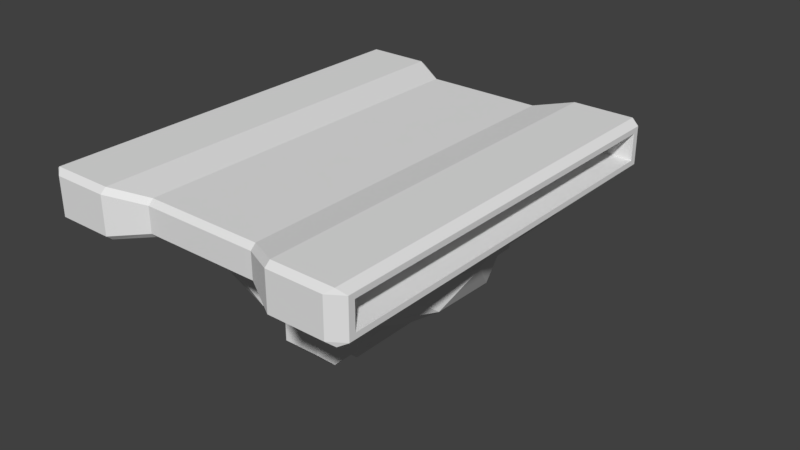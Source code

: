 # Source: Tank.blend  (saved by Blender 2.78.0; exported with 4.5.12 LTS)
import bpy
from mathutils import Matrix  # noqa: F401  (used for matrix-valued properties, if any)

bpy.ops.wm.read_factory_settings(use_empty=True)
scene = bpy.context.scene
scene.name = 'Scene'

# ---- collections
col_collection_1 = bpy.data.collections.new('Collection 1'); scene.collection.children.link(col_collection_1)

# ---- world
world_world = bpy.data.worlds.new('World'); scene.world = world_world
world_world.color = (0.05088, 0.05088, 0.05088)
world_world.use_sun_shadow = False
world_world.sun_shadow_jitter_overblur = 0.0
world_world.cycles.sampling_method = 'MANUAL'

# ---- meshes
me_cube_001 = bpy.data.meshes.new('Cube.001')
me_cube_001.from_pydata([(-0.4948, 0.2029, 0.8747), (-0.4948, -0.06861, 0.8747), (0.4948, 0.2029, 0.8747), (0.4948, -0.06861, 0.8747), (-0.4948, 0.2029, -0.8747), (-0.4948, -0.06861, -0.8747), (0.4948, 0.2029, -0.8747), (0.4948, -0.06861, -0.8747), (0.2974, 0.2029, 0.8747), (0.2974, 0.1751, 0.8991), (-0.2974, 0.1751, 0.8991), (-0.2974, 0.2029, 0.8747), (-0.2974, -0.06861, 0.8747), (-0.2974, -0.04078, 0.8991), (0.2974, -0.04078, 0.8991), (0.2974, -0.06861, 0.8747), (-0.2974, 0.2029, -0.8747), (-0.2974, 0.1751, -0.8991), (0.2974, 0.1751, -0.8991), (0.2974, 0.2029, -0.8747), (0.2974, -0.06861, -0.8747), (0.2974, -0.04078, -0.8991), (-0.2974, -0.04078, -0.8991), (-0.2974, -0.06861, -0.8747), (0.1866, 0.1666, 0.7928), (0.1866, 0.1387, 0.815), (-0.1866, 0.1387, 0.815), (-0.1866, 0.1666, 0.7928), (-0.1866, -0.03227, 0.7928), (-0.1866, -0.004434, 0.815), (0.1866, -0.004434, 0.815), (0.1866, -0.03227, 0.7928), (-0.1866, 0.1666, -0.7928), (-0.1866, 0.1387, -0.815), (0.1866, 0.1387, -0.815), (0.1866, 0.1666, -0.7928), (0.1866, -0.03227, -0.7928), (0.1866, -0.004434, -0.815), (-0.1866, -0.004434, -0.815), (-0.1866, -0.03227, -0.7928), (-0.5219, 0.144, 0.8289), (-0.475, 0.1751, 0.8991), (-0.495, 0.2026, 0.8749), (-0.475, -0.04078, 0.8991), (-0.5219, -0.009675, 0.8289), (-0.495, -0.06833, 0.8749), (0.475, 0.1751, 0.8991), (0.5219, 0.144, 0.8289), (0.495, 0.2026, 0.8749), (0.5219, -0.009675, 0.8289), (0.475, -0.04078, 0.8991), (0.495, -0.06833, 0.8749), (-0.475, 0.1751, -0.8991), (-0.5219, 0.144, -0.8289), (-0.495, 0.2026, -0.8749), (-0.5219, -0.009675, -0.8289), (-0.475, -0.04078, -0.8991), (-0.495, -0.06833, -0.8749), (0.5219, 0.144, -0.8289), (0.475, 0.1751, -0.8991), (0.495, 0.2026, -0.8749), (0.475, -0.04078, -0.8991), (0.5219, -0.009675, -0.8289), (0.495, -0.06833, -0.8749), (-0.5219, 0.1751, 0.8569), (-0.5219, -0.04078, 0.8569), (-0.5219, -0.04078, -0.8569), (-0.5219, 0.1751, -0.8569), (0.5219, -0.04078, 0.8569), (0.5219, 0.1751, 0.8569), (0.5219, 0.1751, -0.8569), (0.5219, -0.04078, -0.8569), (-0.3535, 0.144, 0.8289), (-0.3535, -0.009675, 0.8289), (-0.3535, -0.009675, -0.8289), (-0.3535, 0.144, -0.8289), (0.3535, -0.009675, 0.8289), (0.3535, 0.144, 0.8289), (0.3535, 0.144, -0.8289), (0.3535, -0.009675, -0.8289)], [], [(7, 3, 15, 20), (2, 6, 19, 8), (7, 20, 21, 61, 63), (23, 12, 1, 5), (1, 12, 13, 43, 45), (3, 7, 63, 71, 68, 51), (23, 5, 57, 56, 22), (20, 15, 31, 36), (44, 40, 72, 73), (10, 13, 29, 26), (8, 19, 35, 24), (18, 21, 37, 34), (41, 43, 13, 10), (27, 32, 16, 11), (39, 28, 12, 23), (24, 35, 32, 27), (26, 29, 30, 25), (25, 30, 14, 9), (36, 31, 28, 39), (33, 38, 22, 17), (34, 37, 38, 33), (47, 49, 76, 77), (4, 16, 17, 52, 54), (9, 14, 50, 46), (15, 3, 51, 50, 14), (59, 61, 21, 18), (19, 6, 60, 59, 18), (11, 0, 42, 41, 10), (2, 8, 9, 46, 48), (6, 2, 48, 69, 70, 60), (27, 11, 10, 26), (5, 1, 45, 65, 66, 57), (31, 15, 14, 30), (17, 22, 56, 52), (35, 19, 18, 34), (39, 23, 22, 38), (8, 24, 25, 9), (24, 27, 26, 25), (12, 28, 29, 13), (28, 31, 30, 29), (16, 32, 33, 17), (32, 35, 34, 33), (20, 36, 37, 21), (36, 39, 38, 37), (11, 16, 4, 0), (64, 41, 42), (43, 65, 45), (46, 69, 48), (68, 50, 51), (52, 67, 54), (66, 56, 57), (70, 59, 60), (61, 71, 63), (64, 65, 43, 41), (52, 56, 66, 67), (46, 50, 68, 69), (61, 59, 70, 71), (0, 4, 54, 67, 64, 42), (40, 44, 65, 64), (55, 53, 67, 66), (49, 47, 69, 68), (58, 62, 71, 70), (53, 40, 64, 67), (44, 55, 66, 65), (47, 58, 70, 69), (62, 49, 68, 71), (77, 76, 79, 78), (75, 74, 73, 72), (49, 62, 79, 76), (55, 44, 73, 74), (62, 58, 78, 79), (53, 55, 74, 75), (58, 47, 77, 78), (40, 53, 75, 72)])
me_cube_001.use_remesh_preserve_volume = False
me_cube_001.use_remesh_preserve_attributes = False
me_cube_001.use_mirror_vertex_groups = False
me_cube_001.update()
me_icosphere = bpy.data.meshes.new('Icosphere')
me_icosphere.from_pydata([(0.7394, 0.1942, 0.3063), (0.8204, 0.237, 0.3398), (0.7776, 0.3351, 0.3221), (0.8204, 0.2923, 0.3398), (0.7394, 0.1942, -0.3063), (0.8204, 0.237, -0.3398), (0.7776, 0.3351, -0.3221), (0.8204, 0.2923, -0.3398), (0.3063, 0.1942, -0.7394), (0.3398, 0.237, -0.8204), (0.3221, 0.3351, -0.7776), (0.3398, 0.2923, -0.8204), (-0.3063, 0.1942, -0.7394), (-0.3398, 0.237, -0.8204), (-0.3221, 0.3351, -0.7776), (-0.3398, 0.2923, -0.8204), (-0.7394, 0.1942, -0.3063), (-0.8204, 0.237, -0.3398), (-0.7776, 0.3351, -0.3221), (-0.8204, 0.2923, -0.3398), (-0.7394, 0.1942, 0.3063), (-0.8204, 0.237, 0.3398), (-0.7776, 0.3351, 0.3221), (-0.8204, 0.2923, 0.3398), (-0.3063, 0.1942, 0.7394), (-0.3398, 0.237, 0.8204), (-0.3221, 0.3351, 0.7776), (-0.3398, 0.2923, 0.8204), (0.3063, 0.1942, 0.7394), (0.3398, 0.237, 0.8204), (0.3221, 0.3351, 0.7776), (0.3398, 0.2923, 0.8204), (0.7776, 0.1942, -0.3221), (0.7776, 0.1942, 0.3221), (0.3221, 0.1942, -0.7776), (-0.3221, 0.1942, -0.7776), (-0.7776, 0.1942, -0.3221), (-0.7776, 0.1942, 0.3221), (-0.3221, 0.1942, 0.7776), (0.3221, 0.1942, 0.7776), (0.7394, 0.2132, -0.3063), (0.7394, 0.2132, 0.3063), (0.3063, 0.2132, -0.7394), (-0.3063, 0.2132, -0.7394), (-0.7394, 0.2132, -0.3063), (-0.7394, 0.2132, 0.3063), (-0.3063, 0.2132, 0.7394), (0.3063, 0.2132, 0.7394), (-0.1134, 1.042, -0.3553), (0.1136, 1.042, -0.3553), (-0.1094, 0.5736, -0.4761), (-0.2342, 0.5736, -0.3513), (0.2344, 0.5736, -0.3513), (0.1096, 0.5736, -0.4761), (-0.2342, 0.9214, -0.3513), (-0.1094, 0.9214, -0.4761), (-0.1622, 0.9934, -0.4041), (0.1096, 0.9214, -0.4761), (0.2344, 0.9214, -0.3513), (0.1624, 0.9934, -0.4041), (-0.05295, 1.064, 0.494), (0.05315, 1.064, 0.494), (0.1282, 0.9888, 0.494), (0.1282, 0.8827, 0.494), (0.05315, 0.8077, 0.494), (-0.05295, 0.8077, 0.494), (-0.128, 0.8827, 0.494), (-0.128, 0.9888, 0.494), (-0.05311, 1.064, -0.1986), (-0.07599, 1.119, -0.1433), (0.05331, 1.064, -0.1986), (0.07619, 1.119, -0.1433), (0.1286, 0.989, -0.1986), (0.1838, 1.012, -0.1433), (0.1286, 0.8825, -0.1986), (0.1838, 0.8597, -0.1433), (0.05331, 0.8073, -0.1986), (0.07619, 0.7521, -0.1433), (-0.05311, 0.8073, -0.1986), (-0.07599, 0.7521, -0.1433), (-0.1284, 0.8825, -0.1986), (-0.1836, 0.8597, -0.1433), (-0.1284, 0.989, -0.1986), (-0.1836, 1.012, -0.1433), (-0.04519, 1.045, 1.206), (0.04539, 1.045, 1.206), (0.1094, 0.981, 1.206), (0.1094, 0.8905, 1.206), (0.04539, 0.8264, 1.206), (-0.04519, 0.8264, 1.206), (-0.1092, 0.8905, 1.206), (-0.1092, 0.981, 1.206), (-0.03634, 1.024, 1.798), (0.03654, 1.024, 1.798), (0.08806, 0.9722, 1.798), (0.08806, 0.8993, 1.798), (0.03654, 0.8478, 1.798), (-0.03634, 0.8478, 1.798), (-0.08786, 0.8993, 1.798), (-0.08786, 0.9722, 1.798), (-0.03633, 1.024, -0.1321), (0.03654, 1.024, -0.1321), (0.08806, 0.9722, -0.1321), (0.08806, 0.8993, -0.1321), (0.03654, 0.8478, -0.1321), (-0.03633, 0.8478, -0.1321), (-0.08786, 0.8993, -0.1321), (-0.08786, 0.9722, -0.1321), (-0.0404, 1.034, 1.798), (-0.04519, 1.045, 1.786), (0.04539, 1.045, 1.786), (0.0406, 1.034, 1.798), (0.1094, 0.981, 1.786), (0.09788, 0.9762, 1.798), (0.1094, 0.8905, 1.786), (0.09788, 0.8952, 1.798), (0.04539, 0.8264, 1.786), (0.0406, 0.838, 1.798), (-0.04519, 0.8264, 1.786), (-0.0404, 0.838, 1.798), (-0.1092, 0.8905, 1.786), (-0.09767, 0.8952, 1.798), (-0.1092, 0.981, 1.786), (-0.09767, 0.9762, 1.798), (-0.04875, 1.054, 1.206), (-0.05295, 1.064, 1.196), (0.05315, 1.064, 1.196), (0.04895, 1.054, 1.206), (0.1282, 0.9888, 1.196), (0.118, 0.9846, 1.206), (0.1282, 0.8827, 1.196), (0.118, 0.8869, 1.206), (0.05315, 0.8077, 1.196), (0.04895, 0.8178, 1.206), (-0.05295, 0.8077, 1.196), (-0.04875, 0.8178, 1.206), (-0.128, 0.8827, 1.196), (-0.1178, 0.8869, 1.206), (-0.128, 0.9888, 1.196), (-0.1178, 0.9846, 1.206), (-0.06352, 1.089, 0.494), (-0.07599, 1.119, 0.4639), (0.07619, 1.119, 0.4639), (0.06372, 1.089, 0.494), (0.1838, 1.012, 0.4639), (0.1537, 0.9994, 0.494), (0.1838, 0.8597, 0.4639), (0.1537, 0.8721, 0.494), (0.07619, 0.7521, 0.4639), (0.06372, 0.7822, 0.494), (-0.07599, 0.7521, 0.4639), (-0.06352, 0.7822, 0.494), (-0.1836, 0.8597, 0.4639), (-0.1535, 0.8721, 0.494), (-0.1836, 1.012, 0.4639), (-0.1535, 0.9994, 0.494), (-0.2342, 0.5736, -0.03543), (-0.2063, 0.6015, -0.007474), (0.2065, 0.6015, -0.007474), (0.2344, 0.5736, -0.03543), (-0.2063, 0.9098, -0.007474), (-0.2342, 0.9214, -0.03543), (-0.1018, 1.014, -0.007474), (-0.1134, 1.042, -0.03543), (0.102, 1.014, -0.007474), (0.1136, 1.042, -0.03543), (0.2344, 0.9214, -0.03543), (0.2065, 0.9098, -0.007474), (-0.1027, 0.3499, 0.4059), (0.1029, 0.3499, 0.4059), (0.1672, 0.83, 0.4059), (-0.167, 0.83, 0.4059), (0.1029, 0.3499, -0.4054), (-0.1027, 0.3499, -0.4054), (-0.6841, 0.5574, -0.2221), (-0.4228, 0.5574, 0.5823), (0.4229, 0.5574, 0.5823), (0.6843, 0.5574, -0.2221), (8.124e-05, 0.5574, -0.7192), (-0.167, 0.83, -0.4054), (0.1672, 0.83, -0.4054), (0.3084, 0.83, 0.4059), (0.3084, 0.3499, 0.4059), (-0.3082, 0.83, 0.4059), (-0.3082, 0.3499, 0.4059), (-0.4021, 0.6016, -0.5533), (-0.6506, 0.6016, 0.2117), (8.106e-05, 0.6016, 0.6844), (0.6508, 0.6016, 0.2117), (0.4023, 0.6016, -0.5533), (-0.2228, 0.8421, -0.07221), (8.125e-05, 0.7848, -0.4226), (-0.1377, 0.8421, 0.1899), (0.1379, 0.8421, 0.1899), (0.223, 0.8421, -0.07221), (-0.167, 0.9028, 0.4059), (0.1672, 0.9028, 0.4059), (0.08037, 0.3499, 0.4059), (-0.08017, 0.3499, 0.4059), (-0.1304, 0.83, 0.4059), (0.1306, 0.83, 0.4059), (-0.08017, 0.3499, -0.4054), (0.08037, 0.3499, -0.4054), (0.1306, 0.83, -0.4054), (-0.1304, 0.83, -0.4054), (0.1306, 0.9028, 0.4059), (-0.1304, 0.9028, 0.4059), (8.119e-05, 0.8421, -0.2342), (0.4023, 0.7848, -0.1305), (0.2486, 0.7848, 0.3423), (-0.2485, 0.7848, 0.3423), (-0.4021, 0.7848, -0.1305), (0.1029, 0.3499, -0.3667), (-0.1027, 0.3499, -0.3667), (0.3084, 0.83, -0.3667), (0.3084, 0.3499, -0.3667), (-0.3082, 0.83, -0.3667), (-0.3082, 0.3499, -0.3667), (-0.167, 0.9028, -0.3667), (0.1672, 0.9028, -0.3667), (-0.08017, 0.3499, -0.3667), (0.08037, 0.3499, -0.3667), (0.1306, 0.83, -0.3588), (-0.1304, 0.83, -0.3588), (0.1306, 0.9028, -0.3667), (-0.1304, 0.9028, -0.3667), (0.3084, 0.83, -0.3871), (0.2863, 0.83, -0.4054), (0.3084, 0.3499, -0.3871), (0.2883, 0.3499, -0.4054), (-0.2861, 0.83, -0.4054), (-0.3082, 0.83, -0.3871), (-0.2881, 0.3499, -0.4054), (-0.3082, 0.3499, -0.3871), (-0.167, 0.8842, -0.4054), (-0.167, 0.9028, -0.3871), (0.1672, 0.9028, -0.3871), (0.1672, 0.8842, -0.4054), (-0.1304, 0.9028, -0.3871), (-0.1304, 0.8842, -0.4054), (-0.1121, 0.9028, -0.4054), (0.1306, 0.8842, -0.4054), (0.1306, 0.9028, -0.3871), (0.1123, 0.9028, -0.4054), (-0.224, 0.3053, -0.6893), (-0.2236, 0.3851, -0.7313), (0.2241, 0.3053, -0.6893), (0.2222, 0.3821, -0.7334), (-0.7249, 0.3053, 0.0002194), (-0.7665, 0.3818, -0.01546), (-0.5865, 0.3053, -0.4259), (-0.6264, 0.3843, -0.4394), (-0.224, 0.3053, 0.6897), (-0.2522, 0.3813, 0.7245), (-0.5865, 0.3053, 0.4264), (-0.613, 0.3829, 0.4594), (0.5866, 0.3053, 0.4264), (0.6134, 0.3827, 0.4593), (0.2241, 0.3053, 0.6897), (0.2504, 0.3788, 0.7264), (0.5866, 0.3053, -0.4259), (0.6263, 0.383, -0.4408), (0.7251, 0.3053, 0.0002196), (0.7669, 0.3813, -0.01581)], [], [(29, 1, 3, 31), (9, 13, 15, 11), (13, 17, 19, 15), (17, 21, 23, 19), (21, 25, 27, 23), (25, 29, 31, 27), (5, 9, 11, 7), (6, 10, 14, 18, 22, 26, 30, 2), (1, 5, 7, 3), (1, 33, 32, 5), (7, 6, 2, 3), (5, 32, 34, 9), (11, 10, 6, 7), (9, 34, 35, 13), (15, 14, 10, 11), (13, 35, 36, 17), (19, 18, 14, 15), (17, 36, 37, 21), (23, 22, 18, 19), (21, 37, 38, 25), (27, 26, 22, 23), (25, 38, 39, 29), (31, 30, 26, 27), (29, 39, 33, 1), (3, 2, 30, 31), (8, 42, 43, 12), (4, 32, 33, 0), (8, 34, 32, 4), (12, 35, 34, 8), (16, 36, 35, 12), (20, 37, 36, 16), (24, 38, 37, 20), (28, 39, 38, 24), (0, 33, 39, 28), (41, 47, 46, 45, 44, 43, 42, 40), (0, 41, 40, 4), (28, 47, 41, 0), (20, 45, 46, 24), (12, 43, 44, 16), (4, 40, 42, 8), (24, 46, 47, 28), (16, 44, 45, 20), (165, 166, 58, 59, 49), (157, 158, 167, 164, 162, 160), (51, 156, 161, 54), (159, 52, 58, 166), (49, 48, 163, 165), (49, 59, 57, 55, 56, 48), (48, 56, 54, 161, 163), (54, 56, 55), (57, 59, 58), (50, 51, 54, 55), (57, 58, 52, 53), (53, 50, 55, 57), (141, 142, 71, 69), (64, 149, 147, 63), (65, 151, 149, 64), (66, 153, 151, 65), (67, 155, 153, 66), (63, 147, 145, 62), (70, 72, 74, 76, 78, 80, 82, 68), (60, 125, 126, 61), (71, 70, 68, 69), (73, 72, 70, 71), (75, 74, 72, 73), (77, 76, 74, 75), (79, 78, 76, 77), (81, 80, 78, 79), (83, 82, 80, 81), (69, 68, 82, 83), (60, 140, 155, 67), (154, 141, 69, 83), (142, 144, 73, 71), (144, 146, 75, 73), (146, 148, 77, 75), (148, 150, 79, 77), (150, 152, 81, 79), (152, 154, 83, 81), (62, 145, 143, 61), (91, 139, 137, 90), (89, 135, 133, 88), (87, 131, 129, 86), (90, 137, 135, 89), (88, 133, 131, 87), (84, 124, 139, 91), (67, 138, 125, 60), (61, 126, 128, 62), (62, 128, 130, 63), (63, 130, 132, 64), (64, 132, 134, 65), (65, 134, 136, 66), (66, 136, 138, 67), (86, 129, 127, 85), (92, 100, 101, 93), (98, 121, 119, 97), (96, 117, 115, 95), (92, 108, 123, 99), (84, 109, 110, 85), (99, 123, 121, 98), (97, 119, 117, 96), (95, 115, 113, 94), (91, 122, 109, 84), (85, 110, 112, 86), (86, 112, 114, 87), (87, 114, 116, 88), (88, 116, 118, 89), (89, 118, 120, 90), (90, 120, 122, 91), (94, 113, 111, 93), (100, 107, 106, 105, 104, 103, 102, 101), (99, 107, 100, 92), (97, 105, 106, 98), (95, 103, 104, 96), (93, 101, 102, 94), (98, 106, 107, 99), (96, 104, 105, 97), (94, 102, 103, 95), (109, 108, 111, 110), (110, 111, 113, 112), (112, 113, 115, 114), (114, 115, 117, 116), (116, 117, 119, 118), (118, 119, 121, 120), (120, 121, 123, 122), (122, 123, 108, 109), (93, 111, 108, 92), (125, 124, 127, 126), (126, 127, 129, 128), (128, 129, 131, 130), (130, 131, 133, 132), (132, 133, 135, 134), (134, 135, 137, 136), (136, 137, 139, 138), (138, 139, 124, 125), (85, 127, 124, 84), (141, 140, 143, 142), (142, 143, 145, 144), (144, 145, 147, 146), (146, 147, 149, 148), (148, 149, 151, 150), (150, 151, 153, 152), (152, 153, 155, 154), (154, 155, 140, 141), (61, 143, 140, 60), (159, 158, 157, 156), (167, 166, 165, 164), (162, 163, 161, 160), (160, 161, 156, 157), (163, 162, 164, 165), (166, 167, 158, 159), (159, 156, 51, 50, 53, 52), (174, 211, 185), (175, 210, 186), (176, 209, 187), (177, 208, 188), (178, 191, 189), (191, 208, 189), (189, 208, 177), (208, 209, 188), (188, 209, 176), (209, 210, 187), (187, 210, 175), (210, 211, 186), (186, 211, 174), (211, 191, 185), (185, 191, 178), (247, 189, 261), (249, 186, 174), (261, 177, 263), (257, 176, 259), (263, 188, 257), (261, 189, 177), (253, 175, 255), (259, 187, 253), (257, 188, 176), (249, 174, 251), (255, 186, 249), (253, 187, 175), (245, 178, 247), (246, 260, 262, 256, 258, 252, 254, 248, 250, 244), (263, 177, 188), (259, 176, 187), (255, 175, 186), (251, 174, 185), (247, 178, 189), (223, 225, 206, 199), (171, 195, 183), (221, 202, 172, 212), (179, 234, 239, 204), (201, 173, 179, 204), (215, 228, 226, 214), (197, 169, 170, 200), (184, 168, 171, 183), (181, 196, 170), (230, 234, 179), (218, 235, 231, 216), (214, 226, 236, 219), (169, 182, 181, 170), (217, 184, 183, 216), (251, 185, 245), (180, 237, 227), (233, 217, 216, 231), (173, 232, 230, 179), (212, 172, 229, 228, 215), (168, 198, 199, 171), (198, 197, 200, 199), (172, 202, 203, 180), (202, 201, 204, 203), (213, 173, 201, 220), (220, 201, 202, 221), (225, 224, 242, 243, 240, 238), (204, 239, 240, 243, 241, 203), (219, 236, 242, 224), (203, 241, 237, 180), (170, 196, 205, 200), (199, 206, 195, 171), (225, 238, 235, 218), (224, 225, 223, 222), (194, 208, 191, 207), (193, 209, 208, 194), (192, 210, 209, 193), (190, 211, 210, 192), (207, 191, 211, 190), (200, 205, 224, 222), (196, 219, 224, 205), (206, 225, 218, 195), (200, 222, 223, 199), (198, 220, 221, 197), (168, 213, 220, 198), (195, 218, 216, 183), (181, 214, 219, 196), (217, 233, 232, 173, 213), (182, 215, 214, 181), (169, 212, 215, 182), (184, 217, 213, 168), (197, 221, 212, 169), (238, 240, 239), (241, 243, 242), (227, 226, 228, 229), (232, 233, 231, 230), (226, 227, 237, 236), (235, 234, 230, 231), (238, 239, 234, 235), (236, 237, 241, 242), (229, 172, 180, 227), (246, 247, 261, 260), (262, 263, 257, 256), (258, 259, 253, 252), (254, 255, 249, 248), (250, 251, 245, 244), (260, 261, 263, 262), (256, 257, 259, 258), (252, 253, 255, 254), (248, 249, 251, 250), (244, 245, 247, 246), (245, 185, 178)])
me_icosphere.use_remesh_preserve_volume = False
me_icosphere.use_remesh_preserve_attributes = False
me_icosphere.use_mirror_vertex_groups = False
me_icosphere.update()

# ---- objects
ob_cube_001 = bpy.data.objects.new('Cube.001', me_cube_001)
ob_icosphere = bpy.data.objects.new('Icosphere', me_icosphere)

# ---- transforms, parenting, visibility, modifiers, constraints
ob_cube_001.location = (0.0, 0.0, 0.0)
ob_cube_001.rotation_euler = (-1.571, -0.0, 0.0)
ob_cube_001.scale = (1.796, 1.0, 1.313)
ob_cube_001.lineart.crease_threshold = 0.0
ob_icosphere.location = (0.0, 0.0, 0.0)
ob_icosphere.rotation_euler = (-1.571, -0.0, 0.0)
ob_icosphere.lineart.crease_threshold = 0.0

# ---- collection membership
col_collection_1.objects.link(ob_cube_001)
col_collection_1.objects.link(ob_icosphere)

# ---- scene / render settings (as saved in the file)
scene.frame_start = 1; scene.frame_end = 250; scene.frame_set(0)
scene.render.engine = 'BLENDER_EEVEE_NEXT'
scene.render.image_settings.color_depth = '16'
scene.render.dither_intensity = 0.0
scene.render.film_transparent = True
scene.cycles.use_denoising = False
scene.cycles.samples = 128
scene.cycles.sampling_pattern = 'TABULATED_SOBOL'
scene.cycles.light_sampling_threshold = 0.0
scene.cycles.use_adaptive_sampling = False
scene.cycles.use_light_tree = False
scene.cycles.blur_glossy = 0.0
scene.cycles.sample_clamp_indirect = 0.0
scene.view_settings.view_transform = 'Standard'
bpy.context.view_layer.update()

# ---- added for rendering (the .blend has no active camera and no usable light): camera, sun
cam_auto = bpy.data.cameras.new('AutoCamera')
cam_auto.lens = 50.0
cam_auto.sensor_width = 36.0
cam_auto.clip_end = 1000.0
ob_auto_camera = bpy.data.objects.new('AutoCamera', cam_auto)
scene.collection.objects.link(ob_auto_camera)
ob_auto_camera.location = (3.43665, -3.81517, 2.22391)
ob_auto_camera.rotation_euler = (1.09748, -7.21219e-08, 0.694738)
scene.camera = ob_auto_camera
light_auto_sun = bpy.data.lights.new('AutoSun', 'SUN')
light_auto_sun.energy = 3.0
light_auto_sun.angle = 0.0523599
ob_auto_sun = bpy.data.objects.new('AutoSun', light_auto_sun)
scene.collection.objects.link(ob_auto_sun)
ob_auto_sun.rotation_euler = (0.872665, 0.174533, 0.523599)
bpy.context.view_layer.update()
